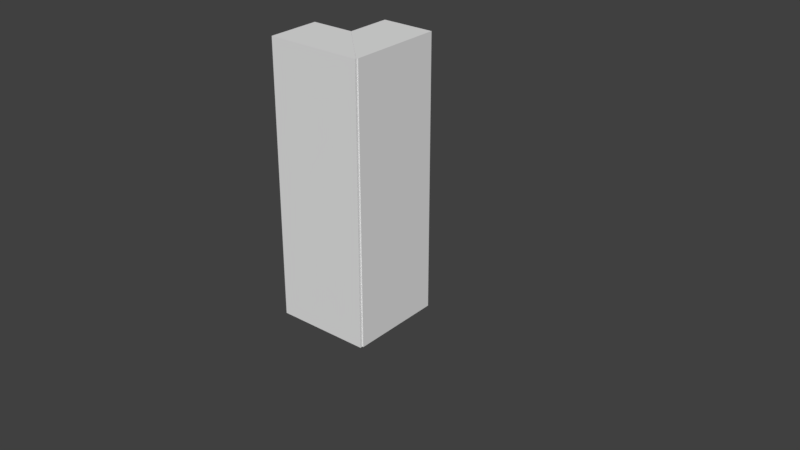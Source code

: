 # Source: LaunchSystem.blend  (saved by Blender 2.77.0; exported with 4.5.12 LTS)
import bpy
from mathutils import Matrix  # noqa: F401  (used for matrix-valued properties, if any)

bpy.ops.wm.read_factory_settings(use_empty=True)
scene = bpy.context.scene
scene.name = 'Scene'

# ---- collections
col_collection_1 = bpy.data.collections.new('Collection 1'); scene.collection.children.link(col_collection_1)
col_collection_2 = bpy.data.collections.new('Collection 2'); scene.collection.children.link(col_collection_2)
col_collection_2.hide_render = True
col_collection_2.hide_viewport = True

# ---- world
world_world = bpy.data.worlds.new('World'); scene.world = world_world
world_world.color = (0.05088, 0.05088, 0.05088)
world_world.use_sun_shadow = False
world_world.sun_shadow_jitter_overblur = 0.0
world_world.cycles.sampling_method = 'MANUAL'

# ---- meshes
me_cube_002 = bpy.data.meshes.new('Cube.002')
me_cube_002.from_pydata([(-0.2876, 1.05, -0.05406), (-0.2876, 1.235, -0.05406), (0.06191, 1.05, -0.05406), (0.06191, 1.235, -0.05406), (0.06191, 1.05, -0.0835), (0.06191, 1.235, -0.0835), (-0.2876, 1.235, -0.0835), (-0.2876, 1.05, -0.0835)], [], [(4, 5, 6, 7), (2, 3, 5, 4), (0, 2, 4, 7), (1, 0, 7, 6), (3, 1, 6, 5)])
_uv = me_cube_002.uv_layers.new(name='UVMap')
_uv.uv.foreach_set('vector', [0.6121, 1.0, 0.0, 1.0, 0.0, 0.0, 0.6121, 8.528e-08, 0.806, 0.5316, 0.806, 0.0, 0.903, 0.0, 0.903, 0.5316, 0.6121, 1.0, 0.6121, 0.0, 0.709, 0.0, 0.709, 1.0, 0.903, 0.5316, 0.903, 0.0, 1.0, 0.0, 1.0, 0.5316, 0.806, 0.0, 0.806, 1.0, 0.7091, 1.0, 0.709, 3.198e-08])
me_cube_002.use_remesh_preserve_volume = False
me_cube_002.use_remesh_preserve_attributes = False
me_cube_002.use_mirror_vertex_groups = False
me_cube_002.update()
me_cube_001 = bpy.data.meshes.new('Cube.001')
me_cube_001.from_pydata([(-0.5253, 1.332, -0.05406), (0.5253, 1.332, -0.05406), (0.5253, 1.332, -0.1284), (-0.5253, 1.332, -0.1284), (-0.5253, -0.2875, 0.1825), (-0.5253, -0.2249, 0.1825), (-0.5253, -0.0263, -0.05406), (-0.5253, -0.2875, -0.1284), (-0.2876, 1.05, -0.05406), (-0.2876, 1.235, -0.05406), (0.5253, -0.0263, -0.05406), (0.06191, 1.05, -0.05406), (0.06191, 1.235, -0.05406), (0.5253, -0.2249, 0.1825), (0.5253, -0.2875, 0.1825), (0.5253, -0.2875, -0.1284)], [], [(0, 1, 2, 3), (4, 5, 6, 0, 3, 7), (8, 9, 0, 6, 10, 1, 11), (9, 12, 11, 1, 0), (1, 10, 13, 14, 15, 2), (7, 3, 2, 15), (14, 4, 7, 15), (14, 13, 5, 4), (5, 13, 10, 6)])
_uv = me_cube_001.uv_layers.new(name='UVMap')
_uv.uv.foreach_set('vector', [0.5869, 1.0, 0.5869, 0.5638, 0.6142, 0.5638, 0.6142, 1.0, 0.8858, 0.6723, 0.8858, 0.6463, 0.9727, 0.5638, 0.9727, 0.0, 1.0, 0.0, 1.0, 0.6723, 0.4731, 0.4467, 0.4731, 0.5239, 0.3858, 0.5638, 0.3858, 4.949e-08, 0.7716, 0.0, 0.7716, 0.5638, 0.6015, 0.4467, 0.4731, 0.5239, 0.6015, 0.5239, 0.6015, 0.4467, 0.7716, 0.5638, 0.3858, 0.5638, 0.8585, 0.6723, 0.8585, 0.1084, 0.7716, 0.02596, 0.7716, 4.949e-08, 0.8858, 0.0, 0.8858, 0.6723, 0.3858, 0.0, 0.3858, 0.6723, 4.378e-08, 0.6723, 0.0, 4.949e-08, 0.5, 0.5638, 0.5, 1.0, 0.3858, 1.0, 0.3858, 0.5638, 0.6142, 0.5638, 0.6371, 0.5638, 0.6371, 1.0, 0.6142, 1.0, 0.5, 1.0, 0.5, 0.5638, 0.5869, 0.5638, 0.5869, 1.0])
me_cube_001.use_remesh_preserve_volume = False
me_cube_001.use_remesh_preserve_attributes = False
me_cube_001.use_mirror_vertex_groups = False
me_cube_001.update()
me_cube_006 = bpy.data.meshes.new('Cube.006')
me_cube_006.from_pydata([(-0.5253, -0.2875, -0.1284), (-0.5253, -0.2875, 0.1825), (-0.5253, 1.332, -0.1284), (0.5253, -0.2875, -0.1284), (0.5253, -0.2875, 0.1825), (0.5253, 1.332, -0.1284), (-0.5253, -0.2249, 0.1825), (-0.5253, 1.332, -0.05406), (0.5253, 1.332, -0.05406), (0.5253, -0.2249, 0.1825), (-0.5253, -0.0263, -0.05406), (0.5253, -0.0263, -0.05406)], [], [(7, 8, 5, 2), (8, 11, 9, 4, 3, 5), (4, 1, 0, 3), (0, 2, 5, 3), (1, 6, 10, 7, 2, 0), (6, 9, 11, 10), (4, 9, 6, 1), (10, 11, 8, 7)])
_uv = me_cube_006.uv_layers.new(name='UVMap')
_uv.uv.foreach_set('vector', [0.6142, 0.5638, 0.6142, 1.0, 0.5869, 1.0, 0.5869, 0.5638, 0.9727, 0.6723, 0.9727, 0.1084, 0.8858, 0.02596, 0.8858, 0.0, 1.0, 2.475e-08, 1.0, 0.6723, 0.5, 0.5638, 0.5, 1.0, 0.3858, 1.0, 0.3858, 0.5638, 0.3858, 0.0, 0.3858, 0.6723, 4.378e-08, 0.6723, 0.0, 4.949e-08, 0.8858, 0.0, 0.8858, 0.02596, 0.799, 0.1084, 0.799, 0.6723, 0.7716, 0.6723, 0.7716, 1.237e-08, 0.5869, 0.5638, 0.5869, 1.0, 0.5, 1.0, 0.5, 0.5638, 0.6142, 0.5638, 0.6371, 0.5638, 0.6371, 1.0, 0.6142, 1.0, 0.3858, 4.331e-08, 0.7716, 0.0, 0.7716, 0.5638, 0.3858, 0.5638])
me_cube_006.use_remesh_preserve_volume = False
me_cube_006.use_remesh_preserve_attributes = False
me_cube_006.use_mirror_vertex_groups = False
me_cube_006.update()
me_cube = bpy.data.meshes.new('Cube')
me_cube.from_pydata([(-1.0, -1.0, -1.0), (-1.0, -1.0, 1.0), (-1.0, 1.0, -1.0), (-1.0, 1.0, 1.0), (1.0, -1.0, -1.0), (1.0, -1.0, 1.0), (1.0, 1.0, -1.0), (1.0, 1.0, 1.0)], [], [(1, 3, 2, 0), (3, 7, 6, 2), (7, 5, 4, 6), (5, 1, 0, 4), (0, 2, 6, 4), (5, 7, 3, 1)])
me_cube.use_remesh_preserve_volume = False
me_cube.use_remesh_preserve_attributes = False
me_cube.use_mirror_vertex_groups = False
me_cube.update()

# ---- objects
ob_power_panel_inside = bpy.data.objects.new('Power Panel Inside', me_cube_002)
ob_right_top_panel = bpy.data.objects.new('Right Top Panel', None)
ob_working = bpy.data.objects.new('Working', None)
ob_right_half = bpy.data.objects.new('Right Half', me_cube_001)
ob_left_top_panel = bpy.data.objects.new('Left Top Panel', None)
ob_left_bottom_panel = bpy.data.objects.new('Left Bottom Panel', None)
ob_right_bottom_panel = bpy.data.objects.new('Right Bottom Panel', None)
ob_left_half = bpy.data.objects.new('Left Half', me_cube_006)
ob_power_panel_cutout = bpy.data.objects.new('Power Panel Cutout', me_cube)
ob_right_half_working = bpy.data.objects.new('Right Half Working', me_cube_006)

# ---- transforms, parenting, visibility, modifiers, constraints
ob_power_panel_inside.location = (-0.08212, -0.2732, 1.045)
ob_power_panel_inside.rotation_euler = (4.712, -0.0, 0.0)
ob_power_panel_inside.scale = (0.5316, 1.0, 1.0)
ob_power_panel_inside.lineart.crease_threshold = 0.0
ob_right_top_panel.location = (-0.1551, -0.2088, 1.171)
ob_right_top_panel.rotation_euler = (-2.443, -1.315e-07, 3.611e-07)
ob_right_top_panel.empty_image_offset = (0.0, 0.0)
ob_right_top_panel.lineart.crease_threshold = 0.0
ob_working.location = (0.0, 0.0, 0.0)
ob_working.empty_image_offset = (0.0, 0.0)
ob_working.lineart.crease_threshold = 0.0
ob_right_half.location = (-0.08212, -0.2732, 1.045)
ob_right_half.rotation_euler = (4.712, -0.0, 0.0)
ob_right_half.scale = (0.5316, 1.0, 1.0)
ob_right_half.lineart.crease_threshold = 0.0
ob_left_top_panel.location = (0.01558, -0.02859, 1.166)
ob_left_top_panel.rotation_euler = (-2.443, -1.704e-07, 1.571)
ob_left_top_panel.empty_image_offset = (0.0, 0.0)
ob_left_top_panel.lineart.crease_threshold = 0.0
ob_left_bottom_panel.location = (0.1289, -0.04836, 0.8383)
ob_left_bottom_panel.rotation_euler = (-1.571, -5.752e-08, 1.571)
ob_left_bottom_panel.empty_image_offset = (0.0, 0.0)
ob_left_bottom_panel.lineart.crease_threshold = 0.0
ob_right_bottom_panel.location = (-0.1094, -0.3272, 0.8696)
ob_right_bottom_panel.rotation_euler = (-1.571, -0.0, 0.0)
ob_right_bottom_panel.empty_image_offset = (0.0, 0.0)
ob_right_bottom_panel.lineart.crease_threshold = 0.0
ob_left_half.location = (0.07487, -0.1076, 1.045)
ob_left_half.rotation_euler = (4.712, -0.0, 1.571)
ob_left_half.scale = (0.5316, 1.0, 1.0)
ob_left_half.lineart.crease_threshold = 0.0
ob_power_panel_cutout.parent = ob_working
ob_power_panel_cutout.location = (-0.1421, -0.2909, -0.09772)
ob_power_panel_cutout.rotation_euler = (0.0, -0.0, 1.571)
ob_power_panel_cutout.scale = (0.06581, 0.09289, 0.09289)
ob_power_panel_cutout.lineart.crease_threshold = 0.0
ob_right_half_working.parent = ob_working
ob_right_half_working.location = (-0.08212, -0.2732, 1.045)
ob_right_half_working.rotation_euler = (4.712, -0.0, 0.0)
ob_right_half_working.scale = (0.5316, 1.0, 1.0)
ob_right_half_working.lineart.crease_threshold = 0.0
_m = ob_right_half_working.modifiers.new('Boolean', 'BOOLEAN')
_m.object = ob_power_panel_cutout
_m.solver = 'FAST'

# ---- collection membership
col_collection_1.objects.link(ob_power_panel_inside)
col_collection_1.objects.link(ob_right_top_panel)
col_collection_1.objects.link(ob_working)
col_collection_1.objects.link(ob_right_half)
col_collection_1.objects.link(ob_left_top_panel)
col_collection_1.objects.link(ob_left_bottom_panel)
col_collection_1.objects.link(ob_right_bottom_panel)
col_collection_1.objects.link(ob_left_half)
col_collection_2.objects.link(ob_power_panel_cutout)
col_collection_2.objects.link(ob_right_half_working)

# ---- scene / render settings (as saved in the file)
scene.frame_start = 1; scene.frame_end = 250; scene.frame_set(1)
scene.render.engine = 'BLENDER_EEVEE_NEXT'
scene.render.resolution_percentage = 50
scene.render.dither_intensity = 0.0
scene.cycles.use_denoising = False
scene.cycles.samples = 128
scene.cycles.sampling_pattern = 'TABULATED_SOBOL'
scene.cycles.light_sampling_threshold = 0.0
scene.cycles.use_adaptive_sampling = False
scene.cycles.use_light_tree = False
scene.cycles.blur_glossy = 0.0
scene.cycles.sample_clamp_indirect = 0.0
scene.view_settings.view_transform = 'Standard'
bpy.context.view_layer.update()

# ---- added for rendering (the .blend has no active camera and no usable light): camera, sun
cam_auto = bpy.data.cameras.new('AutoCamera')
cam_auto.lens = 50.0
cam_auto.sensor_width = 36.0
cam_auto.clip_end = 1000.0
ob_auto_camera = bpy.data.objects.new('AutoCamera', cam_auto)
scene.collection.objects.link(ob_auto_camera)
ob_auto_camera.location = (3.56866, -4.1165, 3.0211)
ob_auto_camera.rotation_euler = (1.09748, -7.21219e-08, 0.694738)
scene.camera = ob_auto_camera
light_auto_sun = bpy.data.lights.new('AutoSun', 'SUN')
light_auto_sun.energy = 3.0
light_auto_sun.angle = 0.0523599
ob_auto_sun = bpy.data.objects.new('AutoSun', light_auto_sun)
scene.collection.objects.link(ob_auto_sun)
ob_auto_sun.rotation_euler = (0.872665, 0.174533, 0.523599)
bpy.context.view_layer.update()
